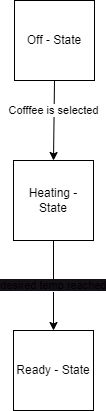

The diagram above was exported from draw.io. Its source (the exported page's mxGraphModel, read from the mxfile embedded in the PNG):
<mxGraphModel dx="1434" dy="750" grid="1" gridSize="10" guides="1" tooltips="1" connect="1" arrows="1" fold="1" page="1" pageScale="1" pageWidth="827" pageHeight="1169" math="0" shadow="0">
  <root>
    <mxCell id="0" />
    <mxCell id="1" parent="0" />
    <mxCell id="KtWaTGXksSJzquvTfun6-1" value="Off - State" style="whiteSpace=wrap;html=1;aspect=fixed;" parent="1" vertex="1">
      <mxGeometry x="320" y="80" width="80" height="80" as="geometry" />
    </mxCell>
    <mxCell id="KtWaTGXksSJzquvTfun6-2" value="" style="endArrow=classic;html=1;rounded=0;exitX=0.5;exitY=1;exitDx=0;exitDy=0;entryX=0.5;entryY=0;entryDx=0;entryDy=0;" parent="1" source="KtWaTGXksSJzquvTfun6-1" target="KtWaTGXksSJzquvTfun6-10" edge="1">
      <mxGeometry width="50" height="50" relative="1" as="geometry">
        <mxPoint x="320" y="130" as="sourcePoint" />
        <mxPoint x="360" y="260" as="targetPoint" />
      </mxGeometry>
    </mxCell>
    <mxCell id="KtWaTGXksSJzquvTfun6-9" value="Cofffee is selected" style="edgeLabel;html=1;align=center;verticalAlign=middle;resizable=0;points=[];" parent="KtWaTGXksSJzquvTfun6-2" vertex="1" connectable="0">
      <mxGeometry x="-0.2568" y="-1" relative="1" as="geometry">
        <mxPoint as="offset" />
      </mxGeometry>
    </mxCell>
    <mxCell id="KtWaTGXksSJzquvTfun6-3" value="Ready - State" style="whiteSpace=wrap;html=1;aspect=fixed;" parent="1" vertex="1">
      <mxGeometry x="319" y="410" width="80" height="80" as="geometry" />
    </mxCell>
    <mxCell id="KtWaTGXksSJzquvTfun6-13" value="&lt;span style=&quot;--darkreader-inline-bgcolor: #0f0d12; background-color: rgb(19, 16, 23);&quot; data-darkreader-inline-bgcolor=&quot;&quot;&gt;desired temp reached&lt;br&gt;&lt;/span&gt;" style="edgeStyle=orthogonalEdgeStyle;rounded=0;orthogonalLoop=1;jettySize=auto;html=1;" parent="1" source="KtWaTGXksSJzquvTfun6-10" target="KtWaTGXksSJzquvTfun6-3" edge="1">
      <mxGeometry relative="1" as="geometry" />
    </mxCell>
    <mxCell id="KtWaTGXksSJzquvTfun6-10" value="Heating - State" style="whiteSpace=wrap;html=1;aspect=fixed;" parent="1" vertex="1">
      <mxGeometry x="319" y="240" width="80" height="80" as="geometry" />
    </mxCell>
  </root>
</mxGraphModel>